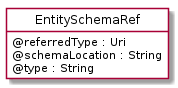

The diagram above was rendered by PlantUML. Its source (embedded in the PNG):
@startuml
hide circle
hide methods
hide stereotype
show <<Enumeration>> stereotype
skinparam class {
   BackgroundColor<<Enumeration>> #E6F5F7
   BackgroundColor<<Ref>> #FFFFE0
   BackgroundColor<<Pivot>> #FFFFFFF
   BackgroundColor<<SimpleType>> #E2F0DA
   BackgroundColor #FCF2E3
}

class EntitySchemaRef <<Pivot>> {
    @referredType : Uri
    @schemaLocation : String
    @type : String
}


@enduml